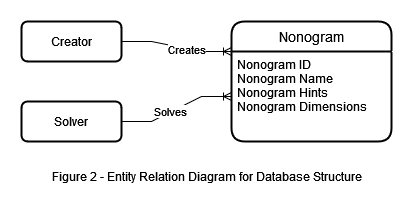

The diagram above was exported from draw.io. Its source (the exported page's mxGraphModel, read from the mxfile embedded in the PNG):
<mxGraphModel dx="868" dy="432" grid="1" gridSize="10" guides="1" tooltips="1" connect="1" arrows="1" fold="1" page="1" pageScale="1" pageWidth="850" pageHeight="1100" math="0" shadow="0">
  <root>
    <mxCell id="0" />
    <mxCell id="1" parent="0" />
    <mxCell id="m5-hcoYMF-dXQr8QzO9w-1" value="Nonogram" style="swimlane;childLayout=stackLayout;horizontal=1;startSize=30;horizontalStack=0;rounded=1;fontSize=14;fontStyle=0;strokeWidth=2;resizeParent=0;resizeLast=1;shadow=0;dashed=0;align=center;" vertex="1" parent="1">
      <mxGeometry x="390" y="80" width="160" height="120" as="geometry" />
    </mxCell>
    <mxCell id="m5-hcoYMF-dXQr8QzO9w-2" value="Nonogram ID&#10;Nonogram Name&#10;Nonogram Hints&#10;Nonogram Dimensions&#10;" style="align=left;strokeColor=none;fillColor=none;spacingLeft=4;fontSize=12;verticalAlign=top;resizable=0;rotatable=0;part=1;rounded=1;strokeWidth=2;" vertex="1" parent="m5-hcoYMF-dXQr8QzO9w-1">
      <mxGeometry y="30" width="160" height="90" as="geometry" />
    </mxCell>
    <mxCell id="m5-hcoYMF-dXQr8QzO9w-3" value="Creator" style="whiteSpace=wrap;html=1;align=center;rounded=1;strokeWidth=2;" vertex="1" parent="1">
      <mxGeometry x="180" y="80" width="100" height="40" as="geometry" />
    </mxCell>
    <mxCell id="m5-hcoYMF-dXQr8QzO9w-4" value="Solver" style="whiteSpace=wrap;html=1;align=center;rounded=1;strokeWidth=2;" vertex="1" parent="1">
      <mxGeometry x="180" y="160" width="100" height="40" as="geometry" />
    </mxCell>
    <mxCell id="m5-hcoYMF-dXQr8QzO9w-5" value="" style="edgeStyle=entityRelationEdgeStyle;fontSize=12;html=1;endArrow=ERoneToMany;rounded=0;sketch=0;entryX=0;entryY=0;entryDx=0;entryDy=0;" edge="1" parent="1" source="m5-hcoYMF-dXQr8QzO9w-3" target="m5-hcoYMF-dXQr8QzO9w-2">
      <mxGeometry width="100" height="100" relative="1" as="geometry">
        <mxPoint x="290" y="350" as="sourcePoint" />
        <mxPoint x="390" y="250" as="targetPoint" />
      </mxGeometry>
    </mxCell>
    <mxCell id="m5-hcoYMF-dXQr8QzO9w-6" value="Creates" style="edgeLabel;html=1;align=center;verticalAlign=middle;resizable=0;points=[];" vertex="1" connectable="0" parent="m5-hcoYMF-dXQr8QzO9w-5">
      <mxGeometry x="0.1655" y="-1" relative="1" as="geometry">
        <mxPoint as="offset" />
      </mxGeometry>
    </mxCell>
    <mxCell id="m5-hcoYMF-dXQr8QzO9w-7" value="" style="edgeStyle=entityRelationEdgeStyle;fontSize=12;html=1;endArrow=ERoneToMany;rounded=0;sketch=0;entryX=0;entryY=0.5;entryDx=0;entryDy=0;" edge="1" parent="1" source="m5-hcoYMF-dXQr8QzO9w-4" target="m5-hcoYMF-dXQr8QzO9w-2">
      <mxGeometry width="100" height="100" relative="1" as="geometry">
        <mxPoint x="250" y="280" as="sourcePoint" />
        <mxPoint x="350" y="180" as="targetPoint" />
      </mxGeometry>
    </mxCell>
    <mxCell id="m5-hcoYMF-dXQr8QzO9w-8" value="Solves" style="edgeLabel;html=1;align=center;verticalAlign=middle;resizable=0;points=[];" vertex="1" connectable="0" parent="m5-hcoYMF-dXQr8QzO9w-7">
      <mxGeometry x="-0.1197" y="1" relative="1" as="geometry">
        <mxPoint as="offset" />
      </mxGeometry>
    </mxCell>
    <mxCell id="m5-hcoYMF-dXQr8QzO9w-9" value="Figure 2 - Entity Relation Diagram for Database Structure" style="text;html=1;align=center;verticalAlign=middle;resizable=0;points=[];autosize=1;strokeColor=none;fillColor=none;" vertex="1" parent="1">
      <mxGeometry x="200" y="220" width="330" height="30" as="geometry" />
    </mxCell>
  </root>
</mxGraphModel>